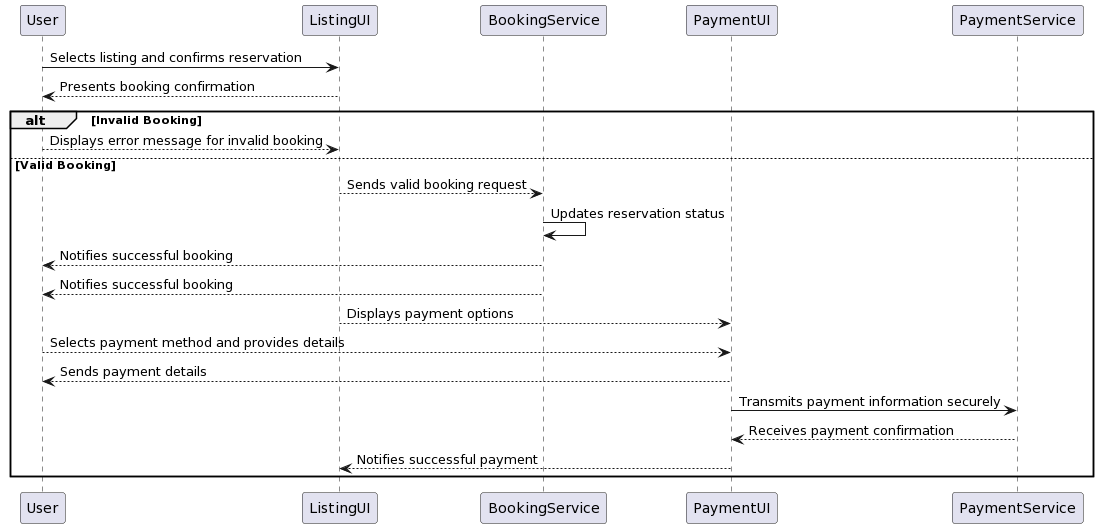

The diagram above was rendered by PlantUML. Its source (embedded in the PNG):
@startuml
User -> ListingUI: Selects listing and confirms reservation
User <-- ListingUI: Presents booking confirmation
alt Invalid Booking
    ListingUI <-- User: Displays error message for invalid booking
else Valid Booking
    ListingUI --> BookingService: Sends valid booking request
    BookingService -> BookingService: Updates reservation status
    BookingService --> User: Notifies successful booking
    User <-- BookingService: Notifies successful booking
    ListingUI --> PaymentUI: Displays payment options
    User --> PaymentUI: Selects payment method and provides details
    User <-- PaymentUI: Sends payment details
    PaymentUI -> PaymentService: Transmits payment information securely
    PaymentUI <-- PaymentService: Receives payment confirmation
    PaymentUI --> ListingUI: Notifies successful payment
end
@enduml